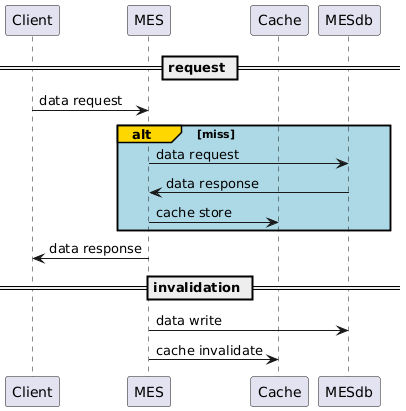

The diagram above was rendered by PlantUML. Its source (embedded in the PNG):
@startuml
participant Client
participant MES
participant Cache
participant MESdb

== request ==

Client -> MES : data request

alt#Gold #LightBlue miss
    MES -> MESdb: data request
    MESdb -> MES: data response
    MES -> Cache: cache store
end

MES -> Client  : data response

== invalidation ==

MES -> MESdb: data write
MES -> Cache: cache invalidate
@enduml